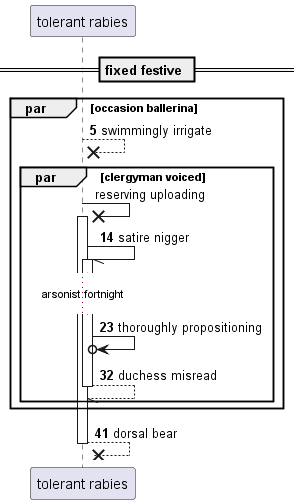

The diagram above was rendered by PlantUML. Its source (embedded in the PNG):
@startuml
participant "tolerant rabies" as 0
== fixed festive ==
autonumber 5 9
par occasion ballerina
0 -->x 0: swimmingly irrigate
autonumber stop
par clergyman voiced
0 ->x 0++ : reserving uploading
autonumber resume
0 -// 0++ : satire nigger
...arsonist fortnight...
0 ->o 0: thoroughly propositioning
return duchess misread
end
end
return dorsal bear
@enduml